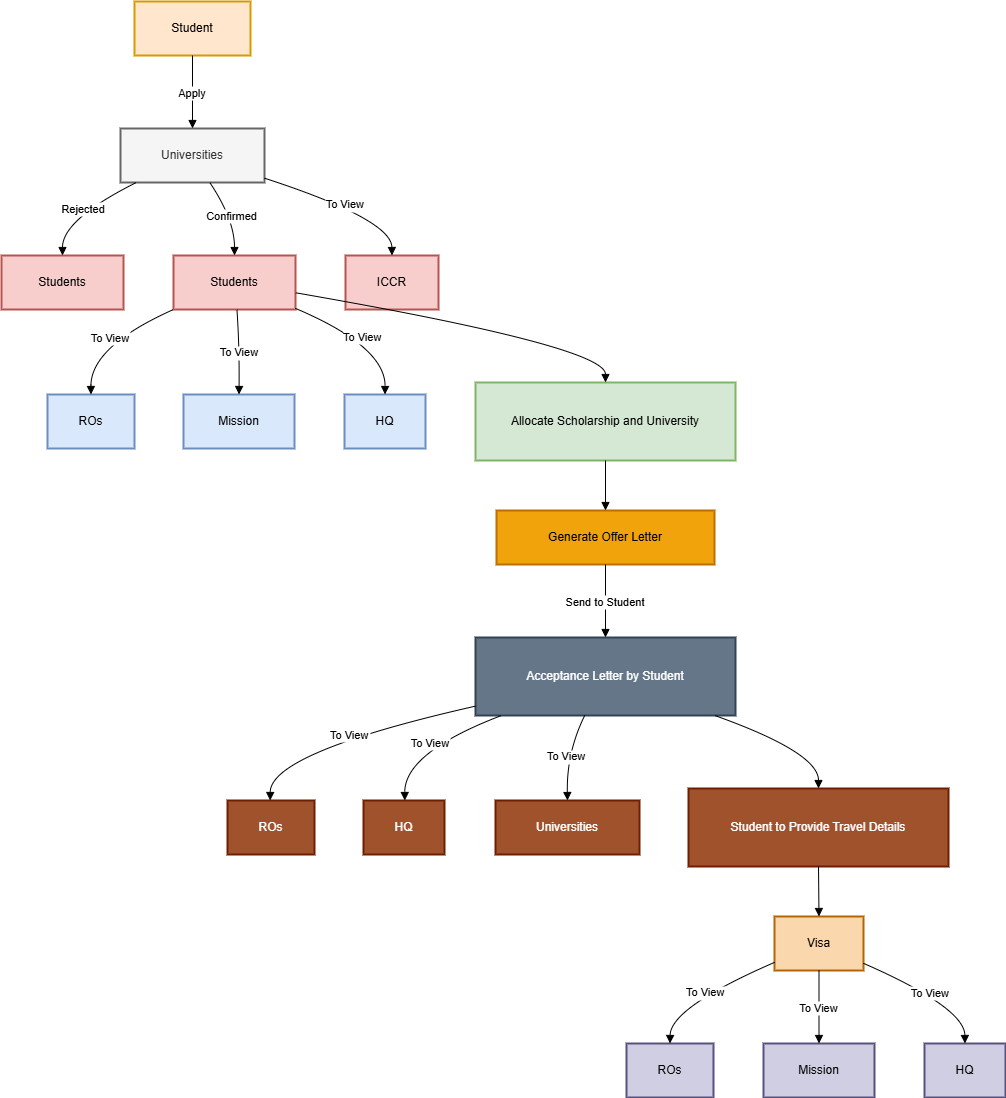

The diagram above was exported from draw.io. Its source (the exported page's mxGraphModel, read from the mxfile embedded in the PNG):
<mxGraphModel dx="880" dy="468" grid="1" gridSize="10" guides="1" tooltips="1" connect="1" arrows="1" fold="1" page="1" pageScale="1" pageWidth="850" pageHeight="1100" background="#FFFFFF" math="0" shadow="0">
  <root>
    <mxCell id="0" />
    <mxCell id="1" parent="0" />
    <mxCell id="xgDrqRObg-CmYQYeV4RG-1" value="Student" style="whiteSpace=wrap;strokeWidth=2;fillColor=#ffe6cc;strokeColor=#d79b00;" vertex="1" parent="1">
      <mxGeometry x="153" y="20" width="116" height="54" as="geometry" />
    </mxCell>
    <mxCell id="xgDrqRObg-CmYQYeV4RG-2" value="Universities" style="whiteSpace=wrap;strokeWidth=2;fillColor=#f5f5f5;fontColor=#333333;strokeColor=#666666;" vertex="1" parent="1">
      <mxGeometry x="139" y="147" width="144" height="54" as="geometry" />
    </mxCell>
    <mxCell id="xgDrqRObg-CmYQYeV4RG-3" value="Students" style="whiteSpace=wrap;strokeWidth=2;fillColor=#f8cecc;strokeColor=#b85450;" vertex="1" parent="1">
      <mxGeometry x="20" y="274" width="122" height="54" as="geometry" />
    </mxCell>
    <mxCell id="xgDrqRObg-CmYQYeV4RG-4" value="Students" style="whiteSpace=wrap;strokeWidth=2;fillColor=#f8cecc;strokeColor=#b85450;" vertex="1" parent="1">
      <mxGeometry x="192" y="274" width="122" height="54" as="geometry" />
    </mxCell>
    <mxCell id="xgDrqRObg-CmYQYeV4RG-5" value="ROs" style="whiteSpace=wrap;strokeWidth=2;fillColor=#dae8fc;strokeColor=#6c8ebf;" vertex="1" parent="1">
      <mxGeometry x="66" y="413" width="87" height="54" as="geometry" />
    </mxCell>
    <mxCell id="xgDrqRObg-CmYQYeV4RG-6" value="Mission" style="whiteSpace=wrap;strokeWidth=2;fillColor=#dae8fc;strokeColor=#6c8ebf;" vertex="1" parent="1">
      <mxGeometry x="202" y="413" width="111" height="54" as="geometry" />
    </mxCell>
    <mxCell id="xgDrqRObg-CmYQYeV4RG-7" value="HQ" style="whiteSpace=wrap;strokeWidth=2;fillColor=#dae8fc;strokeColor=#6c8ebf;" vertex="1" parent="1">
      <mxGeometry x="363" y="413" width="81" height="54" as="geometry" />
    </mxCell>
    <mxCell id="xgDrqRObg-CmYQYeV4RG-8" value="ICCR" style="whiteSpace=wrap;strokeWidth=2;fillColor=#f8cecc;strokeColor=#b85450;" vertex="1" parent="1">
      <mxGeometry x="364" y="274" width="93" height="54" as="geometry" />
    </mxCell>
    <mxCell id="xgDrqRObg-CmYQYeV4RG-9" value="Allocate Scholarship and University" style="whiteSpace=wrap;strokeWidth=2;fillColor=#d5e8d4;strokeColor=#82b366;" vertex="1" parent="1">
      <mxGeometry x="494" y="401" width="260" height="78" as="geometry" />
    </mxCell>
    <mxCell id="xgDrqRObg-CmYQYeV4RG-10" value="Generate Offer Letter" style="whiteSpace=wrap;strokeWidth=2;fillColor=#f0a30a;fontColor=#000000;strokeColor=#BD7000;" vertex="1" parent="1">
      <mxGeometry x="515" y="529" width="218" height="54" as="geometry" />
    </mxCell>
    <mxCell id="xgDrqRObg-CmYQYeV4RG-11" value="Acceptance Letter by Student" style="whiteSpace=wrap;strokeWidth=2;fillColor=#647687;fontColor=#ffffff;strokeColor=#314354;" vertex="1" parent="1">
      <mxGeometry x="494" y="656" width="260" height="78" as="geometry" />
    </mxCell>
    <mxCell id="xgDrqRObg-CmYQYeV4RG-12" value="ROs" style="whiteSpace=wrap;strokeWidth=2;fillColor=#a0522d;fontColor=#ffffff;strokeColor=#6D1F00;" vertex="1" parent="1">
      <mxGeometry x="246" y="819" width="87" height="54" as="geometry" />
    </mxCell>
    <mxCell id="xgDrqRObg-CmYQYeV4RG-13" value="HQ" style="whiteSpace=wrap;strokeWidth=2;fillColor=#a0522d;fontColor=#ffffff;strokeColor=#6D1F00;" vertex="1" parent="1">
      <mxGeometry x="382" y="819" width="81" height="54" as="geometry" />
    </mxCell>
    <mxCell id="xgDrqRObg-CmYQYeV4RG-14" value="Universities" style="whiteSpace=wrap;strokeWidth=2;fillColor=#a0522d;fontColor=#ffffff;strokeColor=#6D1F00;" vertex="1" parent="1">
      <mxGeometry x="514" y="819" width="144" height="54" as="geometry" />
    </mxCell>
    <mxCell id="xgDrqRObg-CmYQYeV4RG-15" value="Student to Provide Travel Details" style="whiteSpace=wrap;strokeWidth=2;fillColor=#a0522d;fontColor=#ffffff;strokeColor=#6D1F00;" vertex="1" parent="1">
      <mxGeometry x="707" y="807" width="260" height="78" as="geometry" />
    </mxCell>
    <mxCell id="xgDrqRObg-CmYQYeV4RG-16" value="Visa" style="whiteSpace=wrap;strokeWidth=2;fillColor=#fad7ac;strokeColor=#b46504;" vertex="1" parent="1">
      <mxGeometry x="793" y="935" width="89" height="54" as="geometry" />
    </mxCell>
    <mxCell id="xgDrqRObg-CmYQYeV4RG-17" value="ROs" style="whiteSpace=wrap;strokeWidth=2;fillColor=#d0cee2;strokeColor=#56517e;" vertex="1" parent="1">
      <mxGeometry x="645" y="1062" width="87" height="54" as="geometry" />
    </mxCell>
    <mxCell id="xgDrqRObg-CmYQYeV4RG-18" value="Mission" style="whiteSpace=wrap;strokeWidth=2;fillColor=#d0cee2;strokeColor=#56517e;" vertex="1" parent="1">
      <mxGeometry x="782" y="1062" width="111" height="54" as="geometry" />
    </mxCell>
    <mxCell id="xgDrqRObg-CmYQYeV4RG-19" value="HQ" style="whiteSpace=wrap;strokeWidth=2;fillColor=#d0cee2;strokeColor=#56517e;" vertex="1" parent="1">
      <mxGeometry x="943" y="1062" width="81" height="54" as="geometry" />
    </mxCell>
    <mxCell id="xgDrqRObg-CmYQYeV4RG-20" value="Apply" style="curved=1;startArrow=none;endArrow=block;exitX=0.5;exitY=1;entryX=0.5;entryY=0;rounded=0;" edge="1" parent="1" source="xgDrqRObg-CmYQYeV4RG-1" target="xgDrqRObg-CmYQYeV4RG-2">
      <mxGeometry relative="1" as="geometry">
        <Array as="points" />
      </mxGeometry>
    </mxCell>
    <mxCell id="xgDrqRObg-CmYQYeV4RG-21" value="Rejected" style="curved=1;startArrow=none;endArrow=block;exitX=0.11;exitY=1;entryX=0.5;entryY=0;rounded=0;" edge="1" parent="1" source="xgDrqRObg-CmYQYeV4RG-2" target="xgDrqRObg-CmYQYeV4RG-3">
      <mxGeometry relative="1" as="geometry">
        <Array as="points">
          <mxPoint x="81" y="238" />
        </Array>
      </mxGeometry>
    </mxCell>
    <mxCell id="xgDrqRObg-CmYQYeV4RG-22" value="Confirmed" style="curved=1;startArrow=none;endArrow=block;exitX=0.62;exitY=1;entryX=0.5;entryY=0;rounded=0;" edge="1" parent="1" source="xgDrqRObg-CmYQYeV4RG-2" target="xgDrqRObg-CmYQYeV4RG-4">
      <mxGeometry relative="1" as="geometry">
        <Array as="points">
          <mxPoint x="253" y="238" />
        </Array>
      </mxGeometry>
    </mxCell>
    <mxCell id="xgDrqRObg-CmYQYeV4RG-23" value="To View" style="curved=1;startArrow=none;endArrow=block;exitX=0;exitY=1;entryX=0.5;entryY=0;rounded=0;" edge="1" parent="1" source="xgDrqRObg-CmYQYeV4RG-4" target="xgDrqRObg-CmYQYeV4RG-5">
      <mxGeometry relative="1" as="geometry">
        <Array as="points">
          <mxPoint x="109" y="365" />
        </Array>
      </mxGeometry>
    </mxCell>
    <mxCell id="xgDrqRObg-CmYQYeV4RG-24" value="To View" style="curved=1;startArrow=none;endArrow=block;exitX=0.52;exitY=1;entryX=0.5;entryY=0;rounded=0;" edge="1" parent="1" source="xgDrqRObg-CmYQYeV4RG-4" target="xgDrqRObg-CmYQYeV4RG-6">
      <mxGeometry relative="1" as="geometry">
        <Array as="points">
          <mxPoint x="258" y="365" />
        </Array>
      </mxGeometry>
    </mxCell>
    <mxCell id="xgDrqRObg-CmYQYeV4RG-25" value="To View" style="curved=1;startArrow=none;endArrow=block;exitX=1;exitY=0.98;entryX=0.5;entryY=0;rounded=0;" edge="1" parent="1" source="xgDrqRObg-CmYQYeV4RG-4" target="xgDrqRObg-CmYQYeV4RG-7">
      <mxGeometry relative="1" as="geometry">
        <Array as="points">
          <mxPoint x="404" y="365" />
        </Array>
      </mxGeometry>
    </mxCell>
    <mxCell id="xgDrqRObg-CmYQYeV4RG-26" value="To View" style="curved=1;startArrow=none;endArrow=block;exitX=1;exitY=0.92;entryX=0.5;entryY=0;rounded=0;" edge="1" parent="1" source="xgDrqRObg-CmYQYeV4RG-2" target="xgDrqRObg-CmYQYeV4RG-8">
      <mxGeometry relative="1" as="geometry">
        <Array as="points">
          <mxPoint x="410" y="238" />
        </Array>
      </mxGeometry>
    </mxCell>
    <mxCell id="xgDrqRObg-CmYQYeV4RG-27" value="" style="curved=1;startArrow=none;endArrow=block;exitX=1;exitY=0.69;entryX=0.5;entryY=0;rounded=0;" edge="1" parent="1" source="xgDrqRObg-CmYQYeV4RG-4" target="xgDrqRObg-CmYQYeV4RG-9">
      <mxGeometry relative="1" as="geometry">
        <Array as="points">
          <mxPoint x="624" y="365" />
        </Array>
      </mxGeometry>
    </mxCell>
    <mxCell id="xgDrqRObg-CmYQYeV4RG-28" value="" style="curved=1;startArrow=none;endArrow=block;exitX=0.5;exitY=1;entryX=0.5;entryY=0;rounded=0;" edge="1" parent="1" source="xgDrqRObg-CmYQYeV4RG-9" target="xgDrqRObg-CmYQYeV4RG-10">
      <mxGeometry relative="1" as="geometry">
        <Array as="points" />
      </mxGeometry>
    </mxCell>
    <mxCell id="xgDrqRObg-CmYQYeV4RG-29" value="Send to Student" style="curved=1;startArrow=none;endArrow=block;exitX=0.5;exitY=1;entryX=0.5;entryY=0;rounded=0;" edge="1" parent="1" source="xgDrqRObg-CmYQYeV4RG-10" target="xgDrqRObg-CmYQYeV4RG-11">
      <mxGeometry relative="1" as="geometry">
        <Array as="points" />
      </mxGeometry>
    </mxCell>
    <mxCell id="xgDrqRObg-CmYQYeV4RG-30" value="To View" style="curved=1;startArrow=none;endArrow=block;exitX=0;exitY=0.88;entryX=0.49;entryY=0;rounded=0;" edge="1" parent="1" source="xgDrqRObg-CmYQYeV4RG-11" target="xgDrqRObg-CmYQYeV4RG-12">
      <mxGeometry relative="1" as="geometry">
        <Array as="points">
          <mxPoint x="289" y="771" />
        </Array>
      </mxGeometry>
    </mxCell>
    <mxCell id="xgDrqRObg-CmYQYeV4RG-31" value="To View" style="curved=1;startArrow=none;endArrow=block;exitX=0.1;exitY=1;entryX=0.51;entryY=0;rounded=0;" edge="1" parent="1" source="xgDrqRObg-CmYQYeV4RG-11" target="xgDrqRObg-CmYQYeV4RG-13">
      <mxGeometry relative="1" as="geometry">
        <Array as="points">
          <mxPoint x="423" y="771" />
        </Array>
      </mxGeometry>
    </mxCell>
    <mxCell id="xgDrqRObg-CmYQYeV4RG-32" value="To View" style="curved=1;startArrow=none;endArrow=block;exitX=0.42;exitY=1;entryX=0.5;entryY=0;rounded=0;" edge="1" parent="1" source="xgDrqRObg-CmYQYeV4RG-11" target="xgDrqRObg-CmYQYeV4RG-14">
      <mxGeometry relative="1" as="geometry">
        <Array as="points">
          <mxPoint x="585" y="771" />
        </Array>
      </mxGeometry>
    </mxCell>
    <mxCell id="xgDrqRObg-CmYQYeV4RG-33" value="" style="curved=1;startArrow=none;endArrow=block;exitX=0.92;exitY=1;entryX=0.5;entryY=0;rounded=0;" edge="1" parent="1" source="xgDrqRObg-CmYQYeV4RG-11" target="xgDrqRObg-CmYQYeV4RG-15">
      <mxGeometry relative="1" as="geometry">
        <Array as="points">
          <mxPoint x="837" y="771" />
        </Array>
      </mxGeometry>
    </mxCell>
    <mxCell id="xgDrqRObg-CmYQYeV4RG-34" value="" style="curved=1;startArrow=none;endArrow=block;exitX=0.5;exitY=1;entryX=0.5;entryY=0;rounded=0;" edge="1" parent="1" source="xgDrqRObg-CmYQYeV4RG-15" target="xgDrqRObg-CmYQYeV4RG-16">
      <mxGeometry relative="1" as="geometry">
        <Array as="points" />
      </mxGeometry>
    </mxCell>
    <mxCell id="xgDrqRObg-CmYQYeV4RG-35" value="To View" style="curved=1;startArrow=none;endArrow=block;exitX=0;exitY=0.85;entryX=0.5;entryY=0;rounded=0;" edge="1" parent="1" source="xgDrqRObg-CmYQYeV4RG-16" target="xgDrqRObg-CmYQYeV4RG-17">
      <mxGeometry relative="1" as="geometry">
        <Array as="points">
          <mxPoint x="689" y="1026" />
        </Array>
      </mxGeometry>
    </mxCell>
    <mxCell id="xgDrqRObg-CmYQYeV4RG-36" value="To View" style="curved=1;startArrow=none;endArrow=block;exitX=0.5;exitY=1;entryX=0.5;entryY=0;rounded=0;" edge="1" parent="1" source="xgDrqRObg-CmYQYeV4RG-16" target="xgDrqRObg-CmYQYeV4RG-18">
      <mxGeometry relative="1" as="geometry">
        <Array as="points" />
      </mxGeometry>
    </mxCell>
    <mxCell id="xgDrqRObg-CmYQYeV4RG-37" value="To View" style="curved=1;startArrow=none;endArrow=block;exitX=0.99;exitY=0.86;entryX=0.5;entryY=0;rounded=0;" edge="1" parent="1" source="xgDrqRObg-CmYQYeV4RG-16" target="xgDrqRObg-CmYQYeV4RG-19">
      <mxGeometry relative="1" as="geometry">
        <Array as="points">
          <mxPoint x="983" y="1026" />
        </Array>
      </mxGeometry>
    </mxCell>
  </root>
</mxGraphModel>